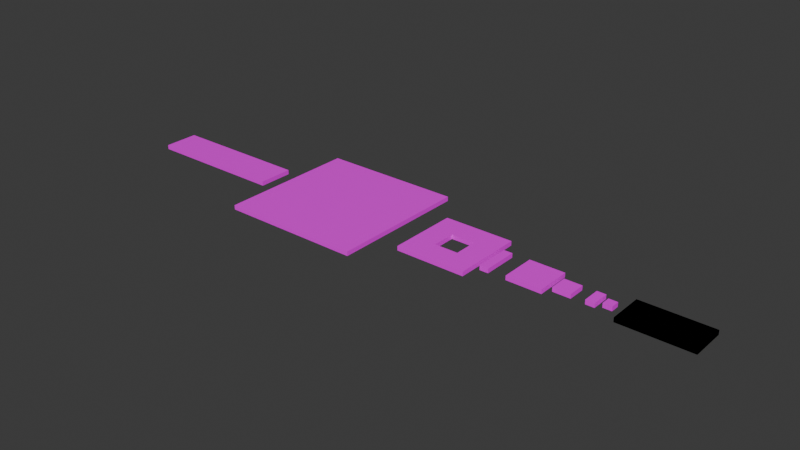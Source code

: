 # Source: Floor.blend  (saved by Blender 4.0.36; exported with 4.5.12 LTS)
import bpy
from mathutils import Matrix  # noqa: F401  (used for matrix-valued properties, if any)

bpy.ops.wm.read_factory_settings(use_empty=True)
scene = bpy.context.scene
scene.name = 'Scene'

# ---- collections
col_collection = bpy.data.collections.new('Collection'); scene.collection.children.link(col_collection)

# ---- images (referenced by path relative to the original .blend; pixels are not part of the script)
import os
ASSET_DIR = os.environ.get("B2B_ASSET_DIR", "")  # directory of the original .blend (textures are referenced by path, not embedded)
HERE = os.path.dirname(os.path.abspath(__file__))  # packed textures are extracted next to this script under _unpacked/

def load_image(name, relpath, width, height, colorspace="sRGB"):
    """Load a texture the original file referenced (path relative to the .blend, or extracted next to this script)."""
    p = next((c for c in (os.path.join(HERE, relpath), os.path.join(ASSET_DIR, relpath)) if relpath and os.path.exists(c)), "")
    if p:
        img = bpy.data.images.load(p, check_existing=True)
        img.name = name
    else:  # same state as the original file: an image datablock whose file is absent (Cycles renders it pink)
        img = bpy.data.images.new(name, width, height)
        img.source = "FILE"
        img.filepath = "//" + (relpath or name)
    img.colorspace_settings.name = colorspace
    return img
img_cobblestone_floor_09_disp_1k_png = load_image('cobblestone_floor_09_disp_1k.png', 'cobblestone_floor_09_disp_1k.png', 1024, 1024, 'Non-Color')
img_cobblestone_floor_09_diff_1k_jpg = load_image('cobblestone_floor_09_diff_1k.jpg', 'cobblestone_floor_09_diff_1k.jpg', 1024, 1024, 'sRGB')
img_cobblestone_floor_09_ao_1k_jpg = load_image('cobblestone_floor_09_ao_1k.jpg', 'cobblestone_floor_09_ao_1k.jpg', 1024, 1024, 'Non-Color')

# ---- materials (node trees are filled in below, after node groups)
mat_paved_material = bpy.data.materials.new('Paved material')
mat_paved_material.use_transparent_shadow = False

# ---- material node trees
mat_paved_material.use_nodes = True; mat_paved_material.node_tree.nodes.clear()
_N = mat_paved_material.node_tree.nodes; _L = mat_paved_material.node_tree.links
n0 = _N.new('NodeFrame'); n0.name = 'Frame'; n0.location = (-1270, 340)
n0.label = 'Mapping'
n0.width = 400
n1 = _N.new('NodeFrame'); n1.name = 'Frame.001'; n1.location = (-628, 540)
n1.label = 'Textures'
n1.width = 358
n2 = _N.new('ShaderNodeTexImage'); n2.name = 'Image Texture'; n2.location = (88, -600)
n2.label = 'Displacement'
n2.image = img_cobblestone_floor_09_disp_1k_png
n3 = _N.new('ShaderNodeDisplacement'); n3.name = 'Displacement'; n3.location = (110, -400)
n3.inputs[2].default_value = 1.0
n4 = _N.new('ShaderNodeTexImage'); n4.name = 'Image Texture.001'; n4.location = (88, -320)
n4.label = 'Base Color'
n4.image = img_cobblestone_floor_09_diff_1k_jpg
n5 = _N.new('ShaderNodeTexImage'); n5.name = 'Image Texture.002'; n5.location = (88, -40)
n5.label = 'Ambient Occlusion'
n5.image = img_cobblestone_floor_09_ao_1k_jpg
n6 = _N.new('ShaderNodeMapping'); n6.name = 'Mapping'; n6.location = (230, -40)
n7 = _N.new('NodeReroute'); n7.name = 'Reroute'; n7.location = (38, -495)
n7.width = 16
n7.socket_idname = 'NodeSocketVector'
n8 = _N.new('ShaderNodeTexCoord'); n8.name = 'Texture Coordinate'; n8.location = (30, -40)
n9 = _N.new('ShaderNodeOutputMaterial'); n9.name = 'Material Output'; n9.location = (300, 300)
n10 = _N.new('ShaderNodeBsdfPrincipled'); n10.name = 'Principled BSDF'; n10.location = (10, 300)
n10.inputs[3].default_value = 1.45
n2.parent = n1
n4.parent = n1
n5.parent = n1
n6.parent = n0
n7.parent = n1
n8.parent = n0
_L.new(n10.outputs[0], n9.inputs[0])
_L.new(n2.outputs[0], n3.inputs[0])
_L.new(n3.outputs[0], n9.inputs[2])
_L.new(n4.outputs[0], n10.inputs[0])
_L.new(n7.outputs[0], n5.inputs[0])
_L.new(n7.outputs[0], n4.inputs[0])
_L.new(n7.outputs[0], n2.inputs[0])
_L.new(n6.outputs[0], n7.inputs[0])
_L.new(n8.outputs[2], n6.inputs[0])
n9.is_active_output = True

# ---- world
world_world = bpy.data.worlds.new('World'); scene.world = world_world
world_world.use_nodes = True; world_world.node_tree.nodes.clear()
_N = world_world.node_tree.nodes; _L = world_world.node_tree.links
n0 = _N.new('ShaderNodeOutputWorld'); n0.name = 'World Output'; n0.location = (300, 300)
n1 = _N.new('ShaderNodeBackground'); n1.name = 'Background'; n1.location = (10, 300)
n1.inputs[0].default_value = (0.05088, 0.05088, 0.05088, 1.0)
_L.new(n1.outputs[0], n0.inputs[0])
n0.is_active_output = True
world_world.color = (0.05088, 0.05088, 0.05088)
world_world.use_sun_shadow = False
world_world.sun_shadow_jitter_overblur = 0.0

# ---- meshes
me_plane = bpy.data.meshes.new('Plane')
me_plane.from_pydata([(-2.0, -2.0, 0.0), (2.0, -2.0, 0.0), (-2.0, 2.0, 0.0), (2.0, 2.0, 0.0), (-2.0, -2.0, -1.0), (2.0, -2.0, -1.0), (-2.0, 2.0, -1.0), (2.0, 2.0, -1.0)], [], [(0, 1, 3, 2), (4, 6, 7, 5), (0, 2, 6, 4), (1, 0, 4, 5), (3, 1, 5, 7), (2, 3, 7, 6)])
_uv = me_plane.uv_layers.new(name='UVMap')
_uv.uv.foreach_set('vector', [-0.4377, -0.299, 0.05453, -0.299, 0.05453, 0.1933, -0.4377, 0.1933, 0.05453, 0.5871, 0.05453, 1.079, -0.4377, 1.079, -0.4377, 0.5871, 0.4484, 0.1933, 0.4484, -0.299, 0.5714, -0.299, 0.5714, 0.1933, 0.4484, 1.079, 0.4484, 0.5871, 0.5714, 0.5871, 0.5714, 1.079, 0.9652, 0.1933, 0.9652, -0.299, 1.088, -0.299, 1.088, 0.1933, 0.9652, 1.079, 0.9652, 0.5871, 1.088, 0.5871, 1.088, 1.079])
me_plane.materials.append(mat_paved_material)
me_plane.update()
me_plane_001 = bpy.data.meshes.new('Plane.001')
me_plane_001.from_pydata([(-1.0, -2.0, 0.0), (1.0, -2.0, 0.0), (-1.0, 2.0, 0.0), (1.0, 2.0, 0.0), (-1.0, -2.0, -1.0), (1.0, -2.0, -1.0), (-1.0, 2.0, -1.0), (1.0, 2.0, -1.0)], [], [(0, 1, 3, 2), (4, 6, 7, 5), (0, 2, 6, 4), (1, 0, 4, 5), (3, 1, 5, 7), (2, 3, 7, 6)])
_uv = me_plane_001.uv_layers.new(name='UVMap')
_uv.uv.foreach_set('vector', [-0.3107, -0.3311, 0.006054, -0.3311, 0.006054, 0.3023, -0.3107, 0.3023, 0.7182, -0.3311, 0.7182, 0.3023, 0.4015, 0.3023, 0.4015, -0.3311, 1.114, 0.3023, 1.114, -0.3311, 1.272, -0.3311, 1.272, 0.3023, 0.2431, 1.014, 0.2431, 0.6977, 0.4015, 0.6977, 0.4015, 1.014, -0.3107, 1.331, -0.3107, 0.6977, -0.1523, 0.6977, -0.1523, 1.331, 0.7969, 1.014, 0.7969, 0.6977, 0.9552, 0.6977, 0.9552, 1.014])
me_plane_001.materials.append(mat_paved_material)
me_plane_001.update()
me_plane_002 = bpy.data.meshes.new('Plane.002')
me_plane_002.from_pydata([(-1.0, -1.0, 0.0), (1.0, -1.0, 0.0), (-1.0, 1.0, 0.0), (1.0, 1.0, 0.0), (-1.0, -1.0, -1.0), (1.0, -1.0, -1.0), (-1.0, 1.0, -1.0), (1.0, 1.0, -1.0)], [], [(0, 1, 3, 2), (4, 6, 7, 5), (0, 2, 6, 4), (1, 0, 4, 5), (3, 1, 5, 7), (2, 3, 7, 6)])
_uv = me_plane_002.uv_layers.new(name='UVMap')
_uv.uv.foreach_set('vector', [-0.2552, -0.1683, 0.129, -0.1683, 0.129, 0.2159, -0.2552, 0.2159, 0.129, 0.5869, 0.129, 0.9711, -0.2552, 0.9711, -0.2552, 0.5869, 0.5, 0.2159, 0.5, -0.1683, 0.6921, -0.1683, 0.6921, 0.2159, 0.5, 0.9711, 0.5, 0.5869, 0.6921, 0.5869, 0.6921, 0.9711, 1.063, 0.2159, 1.063, -0.1683, 1.255, -0.1683, 1.255, 0.2159, 1.063, 0.9711, 1.063, 0.5869, 1.255, 0.5869, 1.255, 0.9711])
me_plane_002.materials.append(mat_paved_material)
me_plane_002.update()
me_plane_003 = bpy.data.meshes.new('Plane.003')
me_plane_003.from_pydata([(-4.0, -4.0, 0.0), (4.0, -4.0, 0.0), (-4.0, 4.0, 0.0), (4.0, 4.0, 0.0), (-4.0, -4.0, -1.0), (4.0, -4.0, -1.0), (-4.0, 4.0, -1.0), (4.0, 4.0, -1.0)], [], [(0, 1, 3, 2), (4, 6, 7, 5), (0, 2, 6, 4), (1, 0, 4, 5), (3, 1, 5, 7), (2, 3, 7, 6)])
_uv = me_plane_003.uv_layers.new(name='UVMap')
_uv.uv.foreach_set('vector', [-0.1434, 0.5, 0.5478, 0.5, 0.5478, 1.191, -0.1434, 1.191, -0.1434, -0.1912, 0.5478, -0.1912, 0.5478, 0.5, -0.1434, 0.5, 0.5478, 0.5, 0.5478, -0.1912, 0.6342, -0.1912, 0.6342, 0.5, 0.6342, 0.5, 0.6342, -0.1912, 0.7206, -0.1912, 0.7206, 0.5, 0.7206, 0.5, 0.7206, -0.1912, 0.807, -0.1912, 0.807, 0.5, 0.807, 0.5, 0.807, -0.1912, 0.8934, -0.1912, 0.8934, 0.5])
me_plane_003.materials.append(mat_paved_material)
me_plane_003.update()
me_plane_004 = bpy.data.meshes.new('Plane.004')
me_plane_004.from_pydata([(-1.0, -4.0, 0.0), (1.0, -4.0, 0.0), (-1.0, 4.0, 0.0), (1.0, 4.0, 0.0), (-1.0, -4.0, -1.0), (1.0, -4.0, -1.0), (-1.0, 4.0, -1.0), (1.0, 4.0, -1.0)], [], [(0, 1, 3, 2), (4, 6, 7, 5), (0, 2, 6, 4), (1, 0, 4, 5), (3, 1, 5, 7), (2, 3, 7, 6)])
_uv = me_plane_004.uv_layers.new(name='UVMap')
_uv.uv.foreach_set('vector', [-0.1723, -0.1969, 0.1762, -0.1969, 0.1762, 1.197, -0.1723, 1.197, 0.5246, -0.1969, 0.5246, 1.197, 0.1762, 1.197, 0.1762, -0.1969, 0.5246, 1.197, 0.5246, -0.1969, 0.6988, -0.1969, 0.6988, 1.197, 0.8731, 0.1516, 0.8731, -0.1969, 1.047, -0.1969, 1.047, 0.1516, 0.6988, 1.197, 0.6988, -0.1969, 0.8731, -0.1969, 0.8731, 1.197, 0.8731, 0.5, 0.8731, 0.1516, 1.047, 0.1516, 1.047, 0.5])
me_plane_004.materials.append(mat_paved_material)
me_plane_004.update()
me_plane_005 = bpy.data.meshes.new('Plane.005')
me_plane_005.from_pydata([(-8.0, -8.0, 0.0), (8.0, -8.0, 0.0), (-8.0, 8.0, 0.0), (8.0, 8.0, 0.0), (-8.0, -8.0, -1.0), (8.0, -8.0, -1.0), (-8.0, 8.0, -1.0), (8.0, 8.0, -1.0), (-8.0, 0.0, 0.0), (0.0, -8.0, 0.0), (8.0, 0.0, 0.0), (0.0, 8.0, 0.0), (-8.0, 0.0, -1.0), (0.0, -8.0, -1.0), (8.0, 0.0, -1.0), (0.0, 8.0, -1.0), (-8.0, -8.0, -0.5), (8.0, -8.0, -0.5), (-8.0, 8.0, -0.5), (8.0, 8.0, -0.5), (0.0, 8.0, -0.5), (8.0, 0.0, -0.5), (0.0, -8.0, -0.5), (-8.0, 0.0, -0.5), (2.72, -2.72, -1.0), (-2.72, -2.72, -1.0), (-2.72, 2.72, -1.0), (2.72, 2.72, -1.0), (2.72, 2.72, 0.0), (-2.72, 2.72, 0.0), (-2.72, -2.72, 0.0), (2.72, -2.72, 0.0)], [], [(8, 29, 28, 11, 2), (23, 18, 6, 12), (22, 16, 4, 13), (21, 17, 5, 14), (20, 19, 7, 15), (18, 20, 15, 6), (2, 11, 20, 18), (11, 3, 19, 20), (19, 21, 14, 7), (3, 10, 21, 19), (10, 1, 17, 21), (17, 22, 13, 5), (1, 9, 22, 17), (9, 0, 16, 22), (16, 23, 12, 4), (0, 8, 23, 16), (8, 2, 18, 23), (12, 6, 15, 27, 26), (24, 27, 15, 7, 14), (4, 12, 26, 25, 13), (9, 1, 10, 31, 30), (28, 31, 10, 3, 11), (0, 9, 30, 29, 8), (13, 25, 24, 14, 5), (24, 25, 30, 31), (25, 26, 29, 30), (26, 27, 28, 29), (27, 24, 31, 28)])
_uv = me_plane_005.uv_layers.new(name='UVMap')
_uv.uv.foreach_set('vector', [0.0, 0.25, 0.165, 0.335, 0.335, 0.335, 0.25, 0.5, 0.0, 0.5, 0.5156, 0.25, 0.5156, 7.264e-09, 0.5312, 6.581e-09, 0.5312, 0.25, 0.5469, 0.25, 0.5469, 5.898e-09, 0.5625, 5.215e-09, 0.5625, 0.25, 0.5781, 0.25, 0.5781, 4.532e-09, 0.5938, 3.849e-09, 0.5938, 0.25, 0.6094, 0.25, 0.6094, 3.166e-09, 0.625, 2.483e-09, 0.625, 0.25, 0.6094, 0.5, 0.6094, 0.25, 0.625, 0.25, 0.625, 0.5, 0.5938, 0.5, 0.5938, 0.25, 0.6094, 0.25, 0.6094, 0.5, 0.5938, 0.25, 0.5938, 3.849e-09, 0.6094, 3.166e-09, 0.6094, 0.25, 0.5781, 0.5, 0.5781, 0.25, 0.5938, 0.25, 0.5938, 0.5, 0.5625, 0.5, 0.5625, 0.25, 0.5781, 0.25, 0.5781, 0.5, 0.5625, 0.25, 0.5625, 5.215e-09, 0.5781, 4.532e-09, 0.5781, 0.25, 0.5469, 0.5, 0.5469, 0.25, 0.5625, 0.25, 0.5625, 0.5, 0.5312, 0.5, 0.5312, 0.25, 0.5469, 0.25, 0.5469, 0.5, 0.5312, 0.25, 0.5312, 6.581e-09, 0.5469, 5.898e-09, 0.5469, 0.25, 0.5156, 0.5, 0.5156, 0.25, 0.5312, 0.25, 0.5312, 0.5, 0.5, 0.5, 0.5, 0.25, 0.5156, 0.25, 0.5156, 0.5, 0.5, 0.25, 0.5, 7.947e-09, 0.5156, 7.264e-09, 0.5156, 0.25, 0.5, 0.75, 0.5, 1.0, 0.25, 1.0, 0.165, 0.835, 0.335, 0.835, 0.165, 0.665, 0.165, 0.835, 0.25, 1.0, 0.0, 1.0, 0.0, 0.75, 0.5, 0.5, 0.5, 0.75, 0.335, 0.835, 0.335, 0.665, 0.25, 0.5, 0.25, 0.0, 0.5, 0.0, 0.5, 0.25, 0.335, 0.165, 0.165, 0.165, 0.335, 0.335, 0.335, 0.165, 0.5, 0.25, 0.5, 0.5, 0.25, 0.5, 0.0, 0.0, 0.25, 0.0, 0.165, 0.165, 0.165, 0.335, 0.0, 0.25, 0.25, 0.5, 0.335, 0.665, 0.165, 0.665, 0.0, 0.75, 0.0, 0.5, 0.6562, 1.117e-09, 0.6562, 0.17, 0.625, 0.17, 0.625, 2.483e-09, 0.6562, 0.17, 0.6562, 0.34, 0.625, 0.34, 0.625, 0.17, 0.6562, 0.34, 0.6562, 0.51, 0.625, 0.51, 0.625, 0.34, 0.5312, 0.5, 0.5312, 0.67, 0.5, 0.67, 0.5, 0.5])
me_plane_005.materials.append(mat_paved_material)
me_plane_005.update()
me_plane_006 = bpy.data.meshes.new('Plane.006')
me_plane_006.from_pydata([(-16.0, -16.0, 0.0), (16.0, -16.0, 0.0), (-16.0, 16.0, 0.0), (16.0, 16.0, 0.0), (-16.0, -16.0, -1.0), (16.0, -16.0, -1.0), (-16.0, 16.0, -1.0), (16.0, 16.0, -1.0)], [], [(0, 1, 3, 2), (4, 6, 7, 5), (0, 2, 6, 4), (1, 0, 4, 5), (3, 1, 5, 7), (2, 3, 7, 6)])
_uv = me_plane_006.uv_layers.new(name='UVMap')
_uv.uv.foreach_set('vector', [-0.1713, -0.5475, 1.031, -0.5475, 1.031, 0.655, -0.1713, 0.655, 1.031, 0.655, 1.031, 1.858, -0.1713, 1.858, -0.1713, 0.655, 1.031, 0.655, 1.031, -0.5475, 1.069, -0.5475, 1.069, 0.655, 1.069, 0.655, 1.069, -0.5475, 1.106, -0.5475, 1.106, 0.655, 1.106, 0.655, 1.106, -0.5475, 1.144, -0.5475, 1.144, 0.655, 1.144, 0.655, 1.144, -0.5475, 1.182, -0.5475, 1.182, 0.655])
me_plane_006.materials.append(mat_paved_material)
me_plane_006.update()
me_plane_007 = bpy.data.meshes.new('Plane.007')
me_plane_007.from_pydata([(-16.0, -4.0, 0.0), (16.0, -4.0, 0.0), (-16.0, 4.0, 0.0), (16.0, 4.0, 0.0), (-16.0, -4.0, -1.0), (16.0, -4.0, -1.0), (-16.0, 4.0, -1.0), (16.0, 4.0, -1.0)], [], [(0, 1, 3, 2), (4, 6, 7, 5), (0, 2, 6, 4), (1, 0, 4, 5), (3, 1, 5, 7), (2, 3, 7, 6)])
_uv = me_plane_007.uv_layers.new(name='UVMap')
_uv.uv.foreach_set('vector', [3.626e-08, 1.0, -7.451e-09, 3.257e-16, 0.25, -1.093e-08, 0.25, 1.0, 0.25, -1.093e-08, 0.5, -2.186e-08, 0.5, 1.0, 0.25, 1.0, 0.5625, 0.25, 0.5625, 5.215e-09, 0.5938, 3.849e-09, 0.5938, 0.25, 0.5, 1.0, 0.5, -2.186e-08, 0.5313, -2.322e-08, 0.5313, 1.0, 0.5625, 0.5, 0.5625, 0.25, 0.5938, 0.25, 0.5938, 0.5, 0.5313, 1.0, 0.5313, -2.322e-08, 0.5625, -2.459e-08, 0.5625, 1.0])
me_plane_007.materials.append(mat_paved_material)
me_plane_007.update()
me_plane_008 = bpy.data.meshes.new('Plane.008')
me_plane_008.from_pydata([(-8.0, -4.0, 0.0), (8.0, -4.0, 0.0), (-8.0, 4.0, 0.0), (8.0, 4.0, 0.0), (-8.0, -4.0, -1.0), (8.0, -4.0, -1.0), (-8.0, 4.0, -1.0), (8.0, 4.0, -1.0)], [], [(0, 1, 3, 2), (4, 6, 7, 5), (0, 2, 6, 4), (1, 0, 4, 5), (3, 1, 5, 7), (2, 3, 7, 6)])
_uv = me_plane_008.uv_layers.new(name='UVMap')
_uv.uv.foreach_set('vector', [1.368, 0.7214, 1.368, 1.698, 0.8794, 1.698, 0.8794, 0.7214, 0.4367, 1.209, 0.4367, 1.698, -0.5395, 1.698, -0.5395, 1.209, 0.36, -0.2095, 0.36, 0.2786, 0.299, 0.2786, 0.299, -0.2095, 1.368, -0.6976, 1.368, 0.2786, 1.307, 0.2786, 1.307, -0.6976, -0.1438, -0.2095, -0.1438, 0.2786, -0.2048, 0.2786, -0.2048, -0.2095, 0.8638, -0.6976, 0.8638, 0.2786, 0.8028, 0.2786, 0.8028, -0.6976])
me_plane_008.materials.append(mat_paved_material)
me_plane_008.update()
me_plane_009 = bpy.data.meshes.new('Plane.009')
me_plane_009.from_pydata([(-8.0, -4.0, 0.0), (8.0, -4.0, 0.0), (-8.0, 4.0, 0.0), (8.0, 4.0, 0.0), (-8.0, -4.0, -1.0), (8.0, -4.0, -1.0), (-8.0, 4.0, -1.0), (8.0, 4.0, -1.0)], [], [(0, 1, 3, 2), (4, 6, 7, 5), (0, 2, 6, 4), (1, 0, 4, 5), (3, 1, 5, 7), (2, 3, 7, 6)])
_uv = me_plane_009.uv_layers.new(name='UVMap')
_uv.uv.foreach_set('vector', [1.368, 0.7214, 1.368, 1.698, 0.8794, 1.698, 0.8794, 0.7214, 0.4367, 1.209, 0.4367, 1.698, -0.5395, 1.698, -0.5395, 1.209, 0.36, -0.2095, 0.36, 0.2786, 0.299, 0.2786, 0.299, -0.2095, 1.368, -0.6976, 1.368, 0.2786, 1.307, 0.2786, 1.307, -0.6976, -0.1438, -0.2095, -0.1438, 0.2786, -0.2048, 0.2786, -0.2048, -0.2095, 0.8638, -0.6976, 0.8638, 0.2786, 0.8028, 0.2786, 0.8028, -0.6976])
me_plane_009.materials.append(mat_paved_material)
me_plane_009.update()

# ---- objects
ob_ground_4___4 = bpy.data.objects.new('Ground 4 * 4 ', me_plane)
ob_ground_2___4 = bpy.data.objects.new('Ground 2 * 4', me_plane_001)
ob_ground_2___2 = bpy.data.objects.new('Ground 2 * 2', me_plane_002)
ob_ground_8_8 = bpy.data.objects.new('Ground 8*8 ', me_plane_003)
ob_ground_2_8 = bpy.data.objects.new('Ground 2*8', me_plane_004)
ob_ground_16_16 = bpy.data.objects.new('Ground 16*16', me_plane_005)
ob_ground_32___32 = bpy.data.objects.new('Ground 32 * 32', me_plane_006)
ob_ground_32___8 = bpy.data.objects.new('Ground 32 * 8', me_plane_007)
ob_ground_12_8 = bpy.data.objects.new('Ground 12*8', me_plane_008)
ob_ground_12_8_001 = bpy.data.objects.new('Ground 12*8.001', me_plane_009)

# ---- transforms, parenting, visibility, modifiers, constraints
ob_ground_4___4.location = (-4.0, 0.0, 0.0)
ob_ground_2___4.location = (2.0, 0.0, 0.0)
ob_ground_2___2.location = (5.0, 0.0, 0.0)
ob_ground_8_8.location = (-11.0, 0.0, 0.0)
ob_ground_2_8.location = (-20.0, 0.0, 0.0)
ob_ground_16_16.location = (-30.0, 0.0, 0.0)
ob_ground_32___32.location = (-60.0, 0.0, 0.0)
ob_ground_32___8.location = (-96.0, 0.0, 0.0)
ob_ground_12_8.location = (16.0, 0.0, 0.0)
ob_ground_12_8_001.location = (16.0, 0.0, 0.0)

# ---- collection membership
col_collection.objects.link(ob_ground_4___4)
col_collection.objects.link(ob_ground_2___4)
col_collection.objects.link(ob_ground_2___2)
col_collection.objects.link(ob_ground_8_8)
col_collection.objects.link(ob_ground_2_8)
col_collection.objects.link(ob_ground_16_16)
col_collection.objects.link(ob_ground_32___32)
col_collection.objects.link(ob_ground_32___8)
col_collection.objects.link(ob_ground_12_8)
col_collection.objects.link(ob_ground_12_8_001)

# ---- scene / render settings (as saved in the file)
scene.frame_start = 1; scene.frame_end = 250; scene.frame_set(1)
scene.render.engine = 'BLENDER_EEVEE_NEXT'
scene.cycles.sampling_pattern = 'TABULATED_SOBOL'
bpy.context.view_layer.update()

# ---- added for rendering (the .blend has no active camera and no usable light): camera, sun
cam_auto = bpy.data.cameras.new('AutoCamera')
cam_auto.lens = 50.0
cam_auto.sensor_width = 36.0
cam_auto.clip_end = 2268.68
ob_auto_camera = bpy.data.objects.new('AutoCamera', cam_auto)
scene.collection.objects.link(ob_auto_camera)
ob_auto_camera.location = (85.2701, -155.124, 102.916)
ob_auto_camera.rotation_euler = (1.09748, -7.21219e-08, 0.694738)
scene.camera = ob_auto_camera
light_auto_sun = bpy.data.lights.new('AutoSun', 'SUN')
light_auto_sun.energy = 3.0
light_auto_sun.angle = 0.0523599
ob_auto_sun = bpy.data.objects.new('AutoSun', light_auto_sun)
scene.collection.objects.link(ob_auto_sun)
ob_auto_sun.rotation_euler = (0.872665, 0.174533, 0.523599)
bpy.context.view_layer.update()
